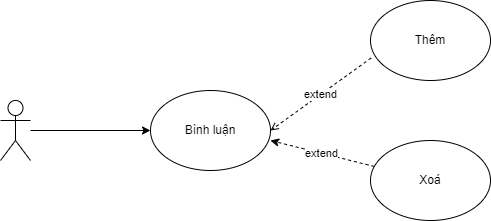

The diagram above was exported from draw.io. Its source (the exported page's mxGraphModel, read from the mxfile embedded in the PNG):
<mxGraphModel dx="1096" dy="742" grid="1" gridSize="10" guides="1" tooltips="1" connect="1" arrows="1" fold="1" page="1" pageScale="1" pageWidth="850" pageHeight="1100" math="0" shadow="0">
  <root>
    <mxCell id="0" />
    <mxCell id="1" parent="0" />
    <mxCell id="11" style="edgeStyle=none;html=1;entryX=0;entryY=0.5;entryDx=0;entryDy=0;" parent="1" source="2" target="10" edge="1">
      <mxGeometry relative="1" as="geometry" />
    </mxCell>
    <mxCell id="2" value="" style="shape=umlActor;verticalLabelPosition=bottom;verticalAlign=top;html=1;outlineConnect=0;" parent="1" vertex="1">
      <mxGeometry x="110" y="320" width="30" height="60" as="geometry" />
    </mxCell>
    <mxCell id="24" value="extend" style="edgeStyle=none;html=1;exitX=0.005;exitY=0.719;exitDx=0;exitDy=0;dashed=1;strokeWidth=1;endArrow=open;endFill=0;exitPerimeter=0;" parent="1" source="3" edge="1">
      <mxGeometry relative="1" as="geometry">
        <mxPoint x="380" y="350" as="targetPoint" />
      </mxGeometry>
    </mxCell>
    <mxCell id="3" value="Thêm" style="ellipse;whiteSpace=wrap;html=1;" parent="1" vertex="1">
      <mxGeometry x="480" y="220" width="120" height="80" as="geometry" />
    </mxCell>
    <mxCell id="10" value="Bình luận" style="ellipse;whiteSpace=wrap;html=1;" parent="1" vertex="1">
      <mxGeometry x="260" y="310" width="120" height="80" as="geometry" />
    </mxCell>
    <mxCell id="31" value="extend" style="edgeStyle=none;html=1;dashed=1;" edge="1" parent="1" source="30">
      <mxGeometry relative="1" as="geometry">
        <mxPoint x="380" y="360" as="targetPoint" />
      </mxGeometry>
    </mxCell>
    <mxCell id="30" value="Xoá" style="ellipse;whiteSpace=wrap;html=1;" vertex="1" parent="1">
      <mxGeometry x="480" y="360" width="120" height="80" as="geometry" />
    </mxCell>
  </root>
</mxGraphModel>